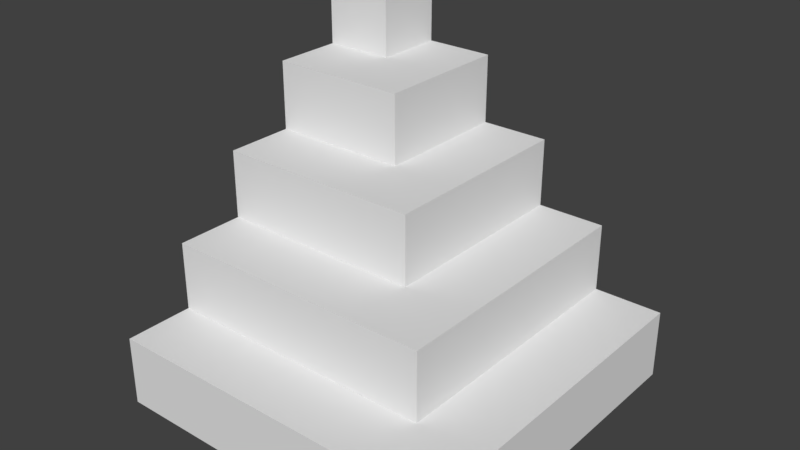 # Source: roof-corner.blend  (saved by Blender 2.78.0; exported with 4.5.12 LTS)
import bpy
from mathutils import Matrix  # noqa: F401  (used for matrix-valued properties, if any)

bpy.ops.wm.read_factory_settings(use_empty=True)
scene = bpy.context.scene
scene.name = 'Scene'

# ---- collections
col_collection_1 = bpy.data.collections.new('Collection 1'); scene.collection.children.link(col_collection_1)

# ---- world
world_world = bpy.data.worlds.new('World'); scene.world = world_world
world_world.color = (0.05088, 0.05088, 0.05088)
world_world.use_sun_shadow = False
world_world.sun_shadow_jitter_overblur = 0.0
world_world.cycles.sampling_method = 'MANUAL'

# ---- meshes
me_cube = bpy.data.meshes.new('Cube')
me_cube.from_pydata([(-1.0, -1.4, -1.0), (-1.0, -1.4, 1.0), (1.0, -1.4, -1.0), (1.0, -1.4, 1.0), (-1.0, -1.0, -1.0), (-1.0, 0.6, -1.0), (1.0, -1.0, -1.0), (1.0, -1.0, 1.0), (1.0, 0.6, -1.0), (1.0, 0.6, 1.0), (-9.0, -1.0, -1.0), (-9.0, -1.4, -1.0), (-9.0, -1.4, 1.0), (-9.0, -1.0, 1.0), (-3.0, -1.0, 1.0), (-3.0, -1.0, 3.0), (-1.0, -1.0, 1.0), (-1.0, -1.0, 3.0), (-1.0, -0.6, 1.0), (-3.0, -0.6, 1.0), (-3.0, 0.6, 1.0), (-3.0, 0.6, 3.0), (-1.0, -0.6, 3.0), (-1.0, 0.6, 1.0), (-1.0, 0.6, 3.0), (-9.0, -0.6, 1.0), (-9.0, -1.0, 3.0), (-5.0, -0.6, 3.0), (-5.0, -0.6, 5.0), (-3.0, -0.6, 3.0), (-3.0, -0.6, 5.0), (-3.0, -0.2, 5.0), (-5.0, -0.2, 3.0), (-5.0, -0.2, 5.0), (-5.0, 0.6, 3.0), (-3.0, -0.2, 3.0), (-3.0, 0.6, 5.0), (-9.0, -0.2, 3.0), (-9.0, -0.6, 3.0), (-9.0, -0.6, 5.0), (-9.0, -0.2, 5.0), (-7.0, -0.2, 5.0), (-7.0, -0.2, 7.0), (-7.0, 0.2, 5.0), (-7.0, 0.2, 7.0), (-5.0, -0.2, 7.0), (-5.0, 0.2, 5.0), (-5.0, 0.2, 7.0), (-7.0, 0.6, 5.0), (-7.0, 0.6, 7.0), (-5.0, 0.6, 5.0), (-5.0, 0.6, 7.0), (-9.0, 0.2, 5.0), (-9.0, -0.2, 7.0), (-9.0, 0.2, 7.0), (-9.0, 0.2, 9.0), (-9.0, 0.6, 7.0), (-7.0, 0.2, 9.0), (-7.0, 0.6, 9.0), (-9.0, 0.6, 9.0)], [], [(1, 16, 13, 12), (6, 7, 3, 2), (2, 3, 1, 0), (4, 6, 2, 0), (7, 16, 1, 3), (4, 16, 23, 5), (5, 23, 9, 8), (8, 9, 7, 6), (5, 8, 6, 4), (9, 23, 16, 7), (11, 12, 13, 10), (4, 0, 11, 10), (16, 4, 10, 13), (0, 1, 12, 11), (15, 29, 38, 26), (18, 22, 17, 16), (16, 17, 15, 14), (19, 18, 16, 14), (22, 29, 15, 17), (19, 29, 21, 20), (20, 21, 24, 23), (23, 24, 22, 18), (20, 23, 18, 19), (24, 21, 29, 22), (13, 26, 38, 25), (19, 14, 13, 25), (29, 19, 25, 38), (14, 15, 26, 13), (28, 33, 40, 39), (35, 31, 30, 29), (29, 30, 28, 27), (32, 35, 29, 27), (31, 33, 28, 30), (32, 33, 50, 34), (34, 50, 36, 21), (21, 36, 31, 35), (34, 21, 35, 32), (36, 50, 33, 31), (38, 39, 40, 37), (32, 27, 38, 37), (33, 32, 37, 40), (27, 28, 39, 38), (42, 44, 54, 53), (46, 47, 45, 33), (33, 45, 42, 41), (43, 46, 33, 41), (47, 44, 42, 45), (43, 44, 49, 48), (48, 49, 51, 50), (50, 51, 47, 46), (48, 50, 46, 43), (51, 49, 44, 47), (40, 53, 54, 52), (43, 41, 40, 52), (44, 43, 52, 54), (41, 42, 53, 40), (55, 59, 56, 54), (49, 58, 57, 44), (44, 57, 55, 54), (56, 49, 44, 54), (58, 59, 55, 57), (59, 58, 49, 56)])
_uv = me_cube.uv_layers.new(name='UVMap')
_uv.uv.foreach_set('vector', [0.7851, -0.3716, 1.042, -0.3716, 1.042, 0.6284, 0.7851, 0.6284, 0.2001, 9.998e-05, 0.2001, 0.3749, 9.998e-05, 0.3749, 0.0001001, 0.0001001, -0.1116, 0.2475, -0.1116, 0.5195, -0.3836, 0.5195, -0.3836, 0.2475, 0.4, 0.2, 1.4, 0.2, 1.4, -5.96e-08, 0.4, -5.96e-08, 0.7655, 0.5029, 0.7655, 0.1281, 0.9654, 0.1281, 0.9654, 0.5029, 0.2, 0.1, 0.2, 1.1, 1.0, 1.1, 1.0, 0.1, 0.4, 0.1, 0.4, 1.1, 1.4, 1.1, 1.4, 0.1, 0.9999, 9.998e-05, 0.9999, 0.3749, 0.2001, 0.3749, 0.2001, 9.998e-05, 0.4, 0.0, 1.4, 0.0, 1.4, -0.8, 0.4, -0.8, -0.03435, 0.5029, -0.03435, 0.1281, 0.7655, 0.1281, 0.7655, 0.5029, 1.0, 0.1, 1.0, 1.1, 1.2, 1.1, 1.2, 0.1, 0.4, 0.2, 0.4, -5.96e-08, -3.6, -5.96e-08, -3.6, 0.2, 0.4, 0.1, 0.4, -0.9, -3.6, -0.9, -3.6, 0.1, -1.109, 0.4945, -1.109, 0.7645, -2.189, 0.7645, -2.189, 0.4945, 0.4765, -0.3583, 0.7597, -0.3583, 0.7597, 0.6416, 0.4765, 0.6416, 0.2001, 8.949e-05, 0.2001, 0.3749, 8.943e-05, 0.3749, 8.972e-05, 8.943e-05, 0.8868, 0.009893, 0.8868, 0.2599, 0.6368, 0.2599, 0.6368, 0.009893, 0.4, 0.4, 1.4, 0.4, 1.4, 0.2, 0.4, 0.2, 0.5179, 0.2749, 0.5179, -0.09989, 0.7178, -0.09989, 0.7178, 0.2749, 0.4, 0.1, 0.4, 1.1, 1.0, 1.1, 1.0, 0.1, 0.4, 0.1, 0.4, 1.1, 1.4, 1.1, 1.4, 0.1, 0.7999, 8.943e-05, 0.7999, 0.3749, 0.2001, 0.3749, 0.2001, 8.949e-05, 0.4, 0.0, 1.4, 0.0, 1.4, -0.6, 0.4, -0.6, -0.08203, 0.2749, -0.08203, -0.09989, 0.5179, -0.09989, 0.5179, 0.2749, 0.2, 0.1, 0.2, 1.1, 0.4, 1.1, 0.4, 0.1, 0.4, 0.4, 0.4, 0.2, -2.6, 0.2, -2.6, 0.4, 0.4, 0.1, 0.4, -0.9, -2.6, -0.9, -2.6, 0.1, 0.6368, 0.009893, 0.6368, 0.2599, -0.1131, 0.2599, -0.1131, 0.009893, 0.002297, -0.1457, 0.2201, -0.1457, 0.2201, 0.6542, 0.002297, 0.6542, 0.2, 7.745e-05, 0.2, 0.3749, 7.745e-05, 0.3749, 7.745e-05, 7.745e-05, 0.85, 0.0156, 0.85, 0.2489, 0.6167, 0.2489, 0.6167, 0.0156, 0.4, 0.6, 1.4, 0.6, 1.4, 0.4, 0.4, 0.4, 0.5163, 0.2586, 0.5163, -0.1162, 0.7163, -0.1162, 0.7163, 0.2586, 0.6, 0.1, 0.6, 1.1, 1.0, 1.1, 1.0, 0.1, 0.4, 0.1, 0.4, 1.1, 1.4, 1.1, 1.4, 0.1, 0.6, 7.745e-05, 0.6, 0.3749, 0.2, 0.3749, 0.2, 7.745e-05, 0.4, 0.0, 1.4, 0.0, 1.4, -0.4, 0.4, -0.4, 0.1164, 0.2586, 0.1164, -0.1162, 0.5163, -0.1162, 0.5163, 0.2586, 0.4, 0.1, 0.4, 1.1, 0.6, 1.1, 0.6, 0.1, 0.4, 0.6, 0.4, 0.4, -1.6, 0.4, -1.6, 0.6, 0.4, 0.1, 0.4, -0.9, -1.6, -0.9, -1.6, 0.1, 0.6167, 0.0156, 0.6167, 0.2489, 0.15, 0.2489, 0.15, 0.0156, -0.02749, -0.006174, 0.215, -0.006174, 0.215, 0.2687, -0.02749, 0.2687, 0.2, -0.001822, 0.2, 0.2981, 0.04006, 0.2981, 0.04006, -0.001822, 0.77, 0.2578, 0.77, 0.5277, 0.5, 0.5277, 0.5, 0.2578, 0.4, 0.8, 1.4, 0.8, 1.4, 0.6, 0.4, 0.6, 0.5, 0.01874, 0.5, -0.2437, 0.64, -0.2437, 0.64, 0.01874, 0.8, 0.1, 0.8, 1.1, 1.0, 1.1, 1.0, 0.1, 0.4, 0.1, 0.4, 1.1, 1.4, 1.1, 1.4, 0.1, 0.36, -0.001822, 0.36, 0.2981, 0.2, 0.2981, 0.2, -0.001822, 0.4, 0.0, 1.4, 0.0, 1.4, -0.2, 0.4, -0.2, 0.36, 0.01874, 0.36, -0.2437, 0.5, -0.2437, 0.5, 0.01874, 0.6, 0.1, 0.6, 1.1, 0.8, 1.1, 0.8, 0.1, 0.4, 0.8, 0.4, 0.6, -0.6, 0.6, -0.6, 0.8, 0.4, 0.1, 0.4, -0.9, -0.6, -0.9, -0.6, 0.1, 0.5, 0.2578, 0.5, 0.5277, 0.23, 0.5277, 0.23, 0.2578, 0.8, 0.1, 1.0, 0.1, 1.0, -0.9, 0.8, -0.9, 0.2, 4.472e-05, 0.2, 0.2814, 4.472e-05, 0.2814, 4.478e-05, 4.472e-05, 0.2412, 0.000831, 0.2412, 0.2708, -0.0287, 0.2708, -0.0287, 0.0008311, 0.4, 0.0, 1.4, 0.0, 1.4, -0.2, 0.4, -0.2, 0.1928, 0.2739, -0.04425, 0.2739, -0.04425, 4.472e-05, 0.1928, 4.472e-05, 0.4, 0.1, 1.4, 0.1, 1.4, -0.9, 0.4, -0.9])
me_cube.use_remesh_preserve_volume = False
me_cube.use_remesh_preserve_attributes = False
me_cube.use_mirror_vertex_groups = False
me_cube.update()

# ---- objects
ob_cube = bpy.data.objects.new('Cube', me_cube)

# ---- transforms, parenting, visibility, modifiers, constraints
ob_cube.location = (0.8, 0.4, 0.2)
ob_cube.scale = (0.2, 1.0, 0.2)
ob_cube.lineart.crease_threshold = 0.0

# ---- collection membership
col_collection_1.objects.link(ob_cube)

# ---- scene / render settings (as saved in the file)
scene.frame_start = 1; scene.frame_end = 250; scene.frame_set(1)
scene.render.engine = 'BLENDER_EEVEE_NEXT'
scene.render.resolution_percentage = 50
scene.render.dither_intensity = 0.0
scene.cycles.use_denoising = False
scene.cycles.samples = 128
scene.cycles.sampling_pattern = 'TABULATED_SOBOL'
scene.cycles.light_sampling_threshold = 0.0
scene.cycles.use_adaptive_sampling = False
scene.cycles.use_light_tree = False
scene.cycles.blur_glossy = 0.0
scene.cycles.sample_clamp_indirect = 0.0
scene.view_settings.view_transform = 'Standard'
bpy.context.view_layer.update()

# ---- added for rendering (the .blend has no active camera and no usable light): camera, sun
cam_auto = bpy.data.cameras.new('AutoCamera')
cam_auto.lens = 50.0
cam_auto.sensor_width = 36.0
cam_auto.clip_end = 1000.0
ob_auto_camera = bpy.data.objects.new('AutoCamera', cam_auto)
scene.collection.objects.link(ob_auto_camera)
ob_auto_camera.location = (3.20507, -3.84609, 3.56406)
ob_auto_camera.rotation_euler = (1.09748, -7.21219e-08, 0.694738)
scene.camera = ob_auto_camera
light_auto_sun = bpy.data.lights.new('AutoSun', 'SUN')
light_auto_sun.energy = 3.0
light_auto_sun.angle = 0.0523599
ob_auto_sun = bpy.data.objects.new('AutoSun', light_auto_sun)
scene.collection.objects.link(ob_auto_sun)
ob_auto_sun.rotation_euler = (0.872665, 0.174533, 0.523599)
bpy.context.view_layer.update()
